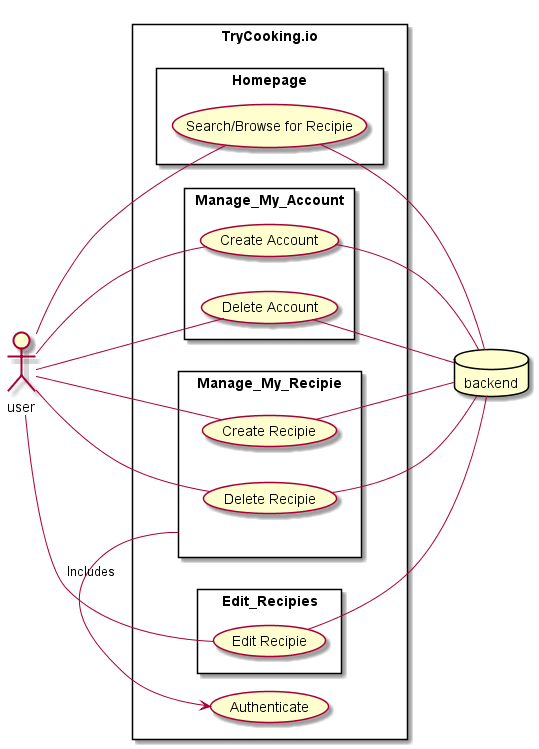

The diagram above was rendered by PlantUML. Its source (embedded in the PNG):
@startuml Use Case

left to right direction

skinparam packageStyle rectangle

actor user
database backend



rectangle TryCooking.io{

    rectangle Homepage{
        user -- (Search/Browse for Recipie)
        (Search/Browse for Recipie) -- backend
    }
    rectangle Manage_My_Account{
        user -- (Create Account)
        (Create Account) -- backend

        user -- (Delete Account)
        (Delete Account) -- backend
    }

    rectangle Manage_My_Recipie{
        user -- (Create Recipie)
        (Create Recipie) -- backend

        user -- (Delete Recipie)
        (Delete Recipie) -- backend
    }

    rectangle Edit_Recipies{

        user -- (Edit Recipie)
        (Edit Recipie) -- backend
    }

    Manage_My_Recipie -> (Authenticate) : Includes
}
@enduml